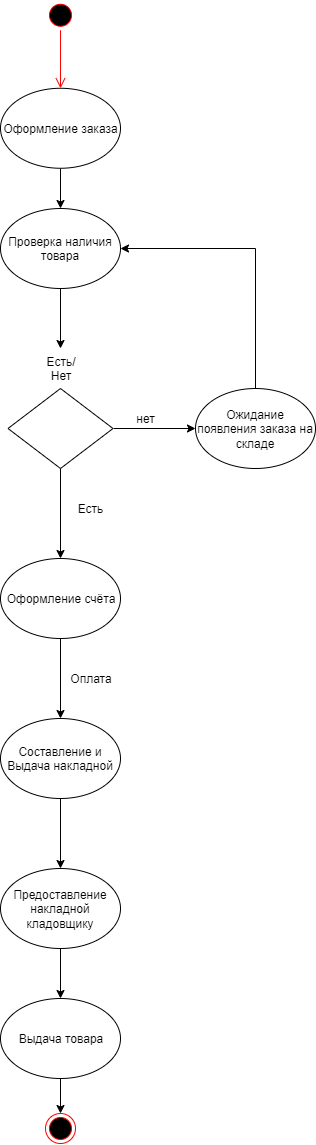

The diagram above was exported from draw.io. Its source (the exported page's mxGraphModel, read from the mxfile embedded in the PNG):
<mxGraphModel dx="5491" dy="3601" grid="1" gridSize="10" guides="1" tooltips="1" connect="1" arrows="1" fold="1" page="1" pageScale="1" pageWidth="2339" pageHeight="3300" math="0" shadow="0">
  <root>
    <mxCell id="0" />
    <mxCell id="1" parent="0" />
    <mxCell id="oeYXH0evY6UnzmQih_W8-28" value="" style="ellipse;html=1;shape=startState;fillColor=#000000;strokeColor=#ff0000;" vertex="1" parent="1">
      <mxGeometry x="-4210" y="-3258.235294117647" width="30" height="30" as="geometry" />
    </mxCell>
    <mxCell id="oeYXH0evY6UnzmQih_W8-29" value="" style="edgeStyle=orthogonalEdgeStyle;html=1;verticalAlign=bottom;endArrow=open;endSize=8;strokeColor=#ff0000;" edge="1" source="oeYXH0evY6UnzmQih_W8-28" parent="1" target="oeYXH0evY6UnzmQih_W8-72">
      <mxGeometry relative="1" as="geometry">
        <mxPoint x="-4195" y="-3168.235294117647" as="targetPoint" />
      </mxGeometry>
    </mxCell>
    <mxCell id="oeYXH0evY6UnzmQih_W8-73" style="edgeStyle=orthogonalEdgeStyle;rounded=0;orthogonalLoop=1;jettySize=auto;html=1;exitX=0.5;exitY=1;exitDx=0;exitDy=0;" edge="1" parent="1" source="oeYXH0evY6UnzmQih_W8-72" target="oeYXH0evY6UnzmQih_W8-74">
      <mxGeometry relative="1" as="geometry">
        <mxPoint x="-4195" y="-3030" as="targetPoint" />
      </mxGeometry>
    </mxCell>
    <mxCell id="oeYXH0evY6UnzmQih_W8-72" value="Оформление заказа" style="ellipse;whiteSpace=wrap;html=1;" vertex="1" parent="1">
      <mxGeometry x="-4255" y="-3170.235294117647" width="120" height="80" as="geometry" />
    </mxCell>
    <mxCell id="oeYXH0evY6UnzmQih_W8-75" style="edgeStyle=orthogonalEdgeStyle;rounded=0;orthogonalLoop=1;jettySize=auto;html=1;exitX=0.5;exitY=1;exitDx=0;exitDy=0;" edge="1" parent="1" source="oeYXH0evY6UnzmQih_W8-74">
      <mxGeometry relative="1" as="geometry">
        <mxPoint x="-4195" y="-2910" as="targetPoint" />
      </mxGeometry>
    </mxCell>
    <mxCell id="oeYXH0evY6UnzmQih_W8-74" value="Проверка наличия товара" style="ellipse;whiteSpace=wrap;html=1;" vertex="1" parent="1">
      <mxGeometry x="-4255" y="-3050" width="120" height="80" as="geometry" />
    </mxCell>
    <mxCell id="oeYXH0evY6UnzmQih_W8-78" style="edgeStyle=orthogonalEdgeStyle;rounded=0;orthogonalLoop=1;jettySize=auto;html=1;exitX=1;exitY=0.5;exitDx=0;exitDy=0;" edge="1" parent="1" source="oeYXH0evY6UnzmQih_W8-76" target="oeYXH0evY6UnzmQih_W8-79">
      <mxGeometry relative="1" as="geometry">
        <mxPoint x="-4070" y="-2830" as="targetPoint" />
      </mxGeometry>
    </mxCell>
    <mxCell id="oeYXH0evY6UnzmQih_W8-82" style="edgeStyle=orthogonalEdgeStyle;rounded=0;orthogonalLoop=1;jettySize=auto;html=1;exitX=0.5;exitY=1;exitDx=0;exitDy=0;" edge="1" parent="1" source="oeYXH0evY6UnzmQih_W8-76" target="oeYXH0evY6UnzmQih_W8-84">
      <mxGeometry relative="1" as="geometry">
        <mxPoint x="-4195" y="-2720" as="targetPoint" />
      </mxGeometry>
    </mxCell>
    <mxCell id="oeYXH0evY6UnzmQih_W8-76" value="" style="rhombus;whiteSpace=wrap;html=1;" vertex="1" parent="1">
      <mxGeometry x="-4247.5" y="-2870" width="105" height="80" as="geometry" />
    </mxCell>
    <mxCell id="oeYXH0evY6UnzmQih_W8-77" value="Есть/&lt;br&gt;Нет" style="text;html=1;strokeColor=none;fillColor=none;align=center;verticalAlign=middle;whiteSpace=wrap;rounded=0;" vertex="1" parent="1">
      <mxGeometry x="-4225" y="-2900" width="60" height="20" as="geometry" />
    </mxCell>
    <mxCell id="oeYXH0evY6UnzmQih_W8-80" style="edgeStyle=orthogonalEdgeStyle;rounded=0;orthogonalLoop=1;jettySize=auto;html=1;exitX=0.5;exitY=0;exitDx=0;exitDy=0;entryX=1;entryY=0.5;entryDx=0;entryDy=0;" edge="1" parent="1" source="oeYXH0evY6UnzmQih_W8-79" target="oeYXH0evY6UnzmQih_W8-74">
      <mxGeometry relative="1" as="geometry">
        <mxPoint x="-4000" y="-3000" as="targetPoint" />
      </mxGeometry>
    </mxCell>
    <mxCell id="oeYXH0evY6UnzmQih_W8-79" value="Ожидание появления заказа на складе" style="ellipse;whiteSpace=wrap;html=1;" vertex="1" parent="1">
      <mxGeometry x="-4060" y="-2870" width="120" height="80" as="geometry" />
    </mxCell>
    <mxCell id="oeYXH0evY6UnzmQih_W8-81" value="нет" style="text;html=1;strokeColor=none;fillColor=none;align=center;verticalAlign=middle;whiteSpace=wrap;rounded=0;" vertex="1" parent="1">
      <mxGeometry x="-4130" y="-2850" width="40" height="20" as="geometry" />
    </mxCell>
    <mxCell id="oeYXH0evY6UnzmQih_W8-83" value="Есть" style="text;html=1;strokeColor=none;fillColor=none;align=center;verticalAlign=middle;whiteSpace=wrap;rounded=0;" vertex="1" parent="1">
      <mxGeometry x="-4185" y="-2760" width="40" height="20" as="geometry" />
    </mxCell>
    <mxCell id="oeYXH0evY6UnzmQih_W8-85" style="edgeStyle=orthogonalEdgeStyle;rounded=0;orthogonalLoop=1;jettySize=auto;html=1;exitX=0.5;exitY=1;exitDx=0;exitDy=0;" edge="1" parent="1" source="oeYXH0evY6UnzmQih_W8-84" target="oeYXH0evY6UnzmQih_W8-88">
      <mxGeometry relative="1" as="geometry">
        <mxPoint x="-4195" y="-2540" as="targetPoint" />
      </mxGeometry>
    </mxCell>
    <mxCell id="oeYXH0evY6UnzmQih_W8-84" value="Оформление счёта" style="ellipse;whiteSpace=wrap;html=1;" vertex="1" parent="1">
      <mxGeometry x="-4255" y="-2700" width="120" height="80" as="geometry" />
    </mxCell>
    <mxCell id="oeYXH0evY6UnzmQih_W8-87" value="Оплата" style="text;html=1;strokeColor=none;fillColor=none;align=center;verticalAlign=middle;whiteSpace=wrap;rounded=0;" vertex="1" parent="1">
      <mxGeometry x="-4185" y="-2590" width="40" height="20" as="geometry" />
    </mxCell>
    <mxCell id="oeYXH0evY6UnzmQih_W8-89" style="edgeStyle=orthogonalEdgeStyle;rounded=0;orthogonalLoop=1;jettySize=auto;html=1;exitX=0.5;exitY=1;exitDx=0;exitDy=0;" edge="1" parent="1" source="oeYXH0evY6UnzmQih_W8-88" target="oeYXH0evY6UnzmQih_W8-90">
      <mxGeometry relative="1" as="geometry">
        <mxPoint x="-4195" y="-2390" as="targetPoint" />
      </mxGeometry>
    </mxCell>
    <mxCell id="oeYXH0evY6UnzmQih_W8-88" value="Составление и Выдача накладной" style="ellipse;whiteSpace=wrap;html=1;" vertex="1" parent="1">
      <mxGeometry x="-4255" y="-2540" width="120" height="80" as="geometry" />
    </mxCell>
    <mxCell id="oeYXH0evY6UnzmQih_W8-91" style="edgeStyle=orthogonalEdgeStyle;rounded=0;orthogonalLoop=1;jettySize=auto;html=1;exitX=0.5;exitY=1;exitDx=0;exitDy=0;" edge="1" parent="1" source="oeYXH0evY6UnzmQih_W8-90" target="oeYXH0evY6UnzmQih_W8-92">
      <mxGeometry relative="1" as="geometry">
        <mxPoint x="-4195" y="-2220" as="targetPoint" />
      </mxGeometry>
    </mxCell>
    <mxCell id="oeYXH0evY6UnzmQih_W8-90" value="Предоставление накладной кладовщику" style="ellipse;whiteSpace=wrap;html=1;" vertex="1" parent="1">
      <mxGeometry x="-4255" y="-2390" width="120" height="80" as="geometry" />
    </mxCell>
    <mxCell id="oeYXH0evY6UnzmQih_W8-93" style="edgeStyle=orthogonalEdgeStyle;rounded=0;orthogonalLoop=1;jettySize=auto;html=1;exitX=0.5;exitY=1;exitDx=0;exitDy=0;" edge="1" parent="1" source="oeYXH0evY6UnzmQih_W8-92" target="oeYXH0evY6UnzmQih_W8-94">
      <mxGeometry relative="1" as="geometry">
        <mxPoint x="-4195" y="-2130" as="targetPoint" />
      </mxGeometry>
    </mxCell>
    <mxCell id="oeYXH0evY6UnzmQih_W8-92" value="Выдача товара" style="ellipse;whiteSpace=wrap;html=1;" vertex="1" parent="1">
      <mxGeometry x="-4255" y="-2260" width="120" height="80" as="geometry" />
    </mxCell>
    <mxCell id="oeYXH0evY6UnzmQih_W8-94" value="" style="ellipse;html=1;shape=endState;fillColor=#000000;strokeColor=#ff0000;" vertex="1" parent="1">
      <mxGeometry x="-4210" y="-2145" width="30" height="30" as="geometry" />
    </mxCell>
  </root>
</mxGraphModel>